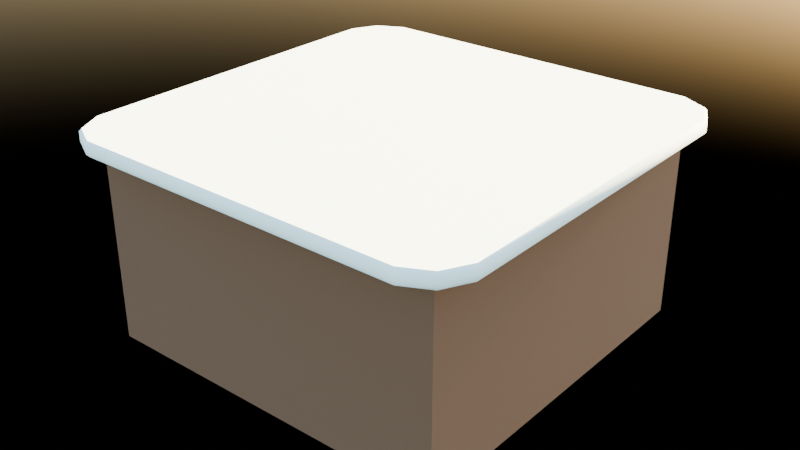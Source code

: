 # Source: Counter_2.blend  (saved by Blender 4.3.34; exported with 4.5.12 LTS)
import bpy
from mathutils import Matrix  # noqa: F401  (used for matrix-valued properties, if any)

bpy.ops.wm.read_factory_settings(use_empty=True)
scene = bpy.context.scene
scene.name = 'Scene'

# ---- collections
col_collection = bpy.data.collections.new('Collection'); scene.collection.children.link(col_collection)

# ---- materials (node trees are filled in below, after node groups)
mat_wood_1 = bpy.data.materials.new('Wood 1')
mat_wood_1.alpha_threshold = 0.0
mat_wood_1.roughness = 0.5
mat_wood_1.line_color = (0.0, 0.0, 0.0, 1.0)
mat_counter_top = bpy.data.materials.new('counter top')

# ---- material node trees
mat_wood_1.use_nodes = True; mat_wood_1.node_tree.nodes.clear()
_N = mat_wood_1.node_tree.nodes; _L = mat_wood_1.node_tree.links
n0 = _N.new('ShaderNodeOutputMaterial'); n0.name = 'Material Output'; n0.location = (300, 300)
n1 = _N.new('ShaderNodeBsdfPrincipled'); n1.name = 'Principled BSDF'; n1.location = (10, 300)
n1.inputs[0].default_value = (0.107, 0.05922, 0.03323, 1.0)
n1.inputs[2].default_value = 1.0
n1.inputs[3].default_value = 1.45
_L.new(n1.outputs[0], n0.inputs[0])
n0.is_active_output = True
mat_counter_top.use_nodes = True; mat_counter_top.node_tree.nodes.clear()
_N = mat_counter_top.node_tree.nodes; _L = mat_counter_top.node_tree.links
n0 = _N.new('ShaderNodeBsdfPrincipled'); n0.name = 'Principled BSDF'; n0.location = (10, 300)
n0.inputs[0].default_value = (0.7108, 0.9021, 0.9021, 1.0)
n0.inputs[2].default_value = 1.0
n1 = _N.new('ShaderNodeOutputMaterial'); n1.name = 'Material Output'; n1.location = (300, 300)
_L.new(n0.outputs[0], n1.inputs[0])
n1.is_active_output = True

# ---- world
world_world = bpy.data.worlds.new('World'); scene.world = world_world
world_world.use_nodes = True; world_world.node_tree.nodes.clear()
_N = world_world.node_tree.nodes; _L = world_world.node_tree.links
n0 = _N.new('ShaderNodeOutputWorld'); n0.name = 'World Output'; n0.location = (300, 300)
n1 = _N.new('ShaderNodeBackground'); n1.name = 'Background'; n1.location = (10, 300)
n2 = _N.new('ShaderNodeTexSky'); n2.name = 'Sky Texture'; n2.location = (-190, 280)
_L.new(n1.outputs[0], n0.inputs[0])
_L.new(n2.outputs[0], n1.inputs[0])
n0.is_active_output = True
world_world.color = (0.05088, 0.05088, 0.05088)
world_world.sun_shadow_jitter_overblur = 0.0

# ---- meshes
me_cube = bpy.data.meshes.new('Cube')
me_cube.from_pydata([(1.0, 0.8609, 0.0289), (1.0, 0.8609, -0.9474), (1.0, -0.8609, 0.0289), (1.0, -0.8609, -0.9474), (-1.0, 1.0, 0.08154), (-1.0, 1.0, -1.0), (-1.0, -1.0, 0.08154), (-1.0, -1.0, -1.0), (1.0, 0.8609, -0.3368), (1.0, 0.8609, -0.5817), (-1.0, -1.0, -0.529), (-1.0, -1.0, -0.3894), (1.0, -0.8609, -0.3368), (1.0, -0.8609, -0.5817), (-1.0, 1.0, -0.529), (-1.0, 1.0, -0.3894), (1.0, 1.0, 0.08154), (1.0, -1.0, 0.08154), (1.0, -1.0, -1.0), (1.0, 1.0, -1.0), (1.0, 1.0, -0.3894), (1.0, -1.0, -0.3894), (1.0, -1.0, -0.529), (1.0, 1.0, -0.529), (0.6602, 0.8609, 0.0289), (0.6602, -0.8609, 0.0289), (0.6602, -0.8609, -0.9474), (0.6602, 0.8609, -0.9474), (0.6602, 0.8609, -0.3368), (0.6602, -0.8609, -0.3368), (0.6602, -0.8609, -0.5817), (0.6602, 0.8609, -0.5817)], [], [(16, 4, 6, 17), (18, 22, 10, 7), (5, 19, 18, 7), (15, 4, 16, 20), (11, 6, 4, 15), (1, 27, 31, 9), (5, 14, 23, 19), (21, 17, 6, 11), (7, 10, 14, 5), (15, 20, 23, 14), (20, 21, 22, 23), (11, 15, 14, 10), (21, 11, 10, 22), (8, 28, 24, 0), (2, 0, 16, 17), (1, 3, 18, 19), (8, 12, 21, 20), (13, 9, 23, 22), (9, 1, 19, 23), (3, 13, 22, 18), (0, 8, 20, 16), (12, 2, 17, 21), (28, 29, 25, 24), (27, 26, 30, 31), (12, 29, 28, 8), (0, 24, 25, 2), (2, 25, 29, 12), (13, 30, 26, 3), (9, 31, 30, 13), (3, 26, 27, 1), (3, 1, 9, 13), (0, 2, 12, 8)])
_uv = me_cube.uv_layers.new(name='UVMap')
_uv.uv.foreach_set('vector', [0.625, 0.5, 0.875, 0.5, 0.875, 0.75, 0.625, 0.75, 0.375, 0.75, 0.4839, 0.75, 0.4839, 1.0, 0.375, 1.0, 0.125, 0.5, 0.375, 0.5, 0.375, 0.75, 0.125, 0.75, 0.5161, 0.25, 0.625, 0.25, 0.625, 0.5, 0.5161, 0.5, 0.5161, 0.0, 0.625, 0.0, 0.625, 0.25, 0.5161, 0.25, 0.3866, 0.5063, 0.3866, 0.5063, 0.4723, 0.5063, 0.4723, 0.5063, 0.375, 0.25, 0.4839, 0.25, 0.4839, 0.5, 0.375, 0.5, 0.5161, 0.75, 0.625, 0.75, 0.625, 1.0, 0.5161, 1.0, 0.375, 0.0, 0.4839, 0.0, 0.4839, 0.25, 0.375, 0.25, 0.5161, 0.25, 0.5161, 0.5, 0.4839, 0.5, 0.4839, 0.25, 0.5161, 0.5, 0.5161, 0.75, 0.4839, 0.75, 0.4839, 0.5, 0.5161, 0.0, 0.5161, 0.25, 0.4839, 0.25, 0.4839, 0.0, 0.5161, 0.75, 0.5161, 1.0, 0.4839, 1.0, 0.4839, 0.75, 0.5277, 0.5063, 0.5277, 0.5063, 0.6134, 0.5063, 0.6134, 0.5063, 0.6134, 0.7437, 0.6134, 0.5063, 0.625, 0.5, 0.625, 0.75, 0.3866, 0.5063, 0.3866, 0.7437, 0.375, 0.75, 0.375, 0.5, 0.5277, 0.5063, 0.5277, 0.7437, 0.5161, 0.75, 0.5161, 0.5, 0.4723, 0.7437, 0.4723, 0.5063, 0.4839, 0.5, 0.4839, 0.75, 0.4723, 0.5063, 0.3866, 0.5063, 0.375, 0.5, 0.4839, 0.5, 0.3866, 0.7437, 0.4723, 0.7437, 0.4839, 0.75, 0.375, 0.75, 0.6134, 0.5063, 0.5277, 0.5063, 0.5161, 0.5, 0.625, 0.5, 0.5277, 0.7437, 0.6134, 0.7437, 0.625, 0.75, 0.5161, 0.75, 0.5277, 0.5063, 0.5277, 0.7437, 0.6134, 0.7437, 0.6134, 0.5063, 0.3866, 0.5063, 0.3866, 0.7437, 0.4723, 0.7437, 0.4723, 0.5063, 0.5277, 0.7437, 0.5277, 0.7437, 0.5277, 0.5063, 0.5277, 0.5063, 0.6134, 0.5063, 0.6134, 0.5063, 0.6134, 0.7437, 0.6134, 0.7437, 0.6134, 0.7437, 0.6134, 0.7437, 0.5277, 0.7437, 0.5277, 0.7437, 0.4723, 0.7437, 0.4723, 0.7437, 0.3866, 0.7437, 0.3866, 0.7437, 0.4723, 0.5063, 0.4723, 0.5063, 0.4723, 0.7437, 0.4723, 0.7437, 0.3866, 0.7437, 0.3866, 0.7437, 0.3866, 0.5063, 0.3866, 0.5063, 0.0, 0.0, 0.0, 0.0, 0.0, 0.0, 0.0, 0.0, 0.0, 0.0, 0.0, 0.0, 0.0, 0.0, 0.0, 0.0])
me_cube.materials.append(mat_wood_1)
me_cube.use_mirror_vertex_groups = False
me_cube.update()
me_cube_001 = bpy.data.meshes.new('Cube.001')
me_cube_001.from_pydata([(0.9214, 1.139, 0.08154), (0.925, 1.154, 0.09684), (1.139, 0.9214, 0.08154), (1.154, 0.925, 0.09684), (1.139, -0.9214, 0.08154), (1.154, -0.925, 0.09684), (0.9214, -1.139, 0.08154), (0.925, -1.154, 0.09684), (-1.139, 0.9214, 0.08154), (-1.154, 0.925, 0.09684), (-0.9214, 1.139, 0.08154), (-0.925, 1.154, 0.09684), (-0.9214, -1.139, 0.08154), (-0.925, -1.154, 0.09684), (-1.139, -0.9214, 0.08154), (-1.154, -0.925, 0.09684), (1.077, 1.077, 0.09684), (1.066, 1.066, 0.08154), (1.077, -1.077, 0.09684), (1.066, -1.066, 0.08154), (-1.077, -1.077, 0.09684), (-1.066, -1.066, 0.08154), (-1.077, 1.077, 0.09684), (-1.066, 1.066, 0.08154), (1.141, 0.9218, 0.1642), (1.154, 0.925, 0.1508), (0.9218, 1.141, 0.1642), (0.925, 1.154, 0.1508), (0.9218, -1.141, 0.1642), (0.925, -1.154, 0.1508), (1.141, -0.9218, 0.1642), (1.154, -0.925, 0.1508), (-0.9218, 1.141, 0.1642), (-0.925, 1.154, 0.1508), (-1.141, 0.9218, 0.1642), (-1.154, 0.925, 0.1508), (-1.141, -0.9218, 0.1642), (-1.154, -0.925, 0.1508), (-0.9218, -1.141, 0.1642), (-0.925, -1.154, 0.1508), (1.077, 1.077, 0.1508), (1.067, 1.067, 0.1642), (1.077, -1.077, 0.1508), (1.067, -1.067, 0.1642), (-1.077, -1.077, 0.1508), (-1.067, -1.067, 0.1642), (-1.077, 1.077, 0.1508), (-1.067, 1.067, 0.1642)], [], [(0, 17, 2, 4, 19, 6, 12, 21, 14, 8, 23, 10), (5, 3, 25, 31), (9, 15, 37, 35), (20, 44, 37, 15), (24, 41, 26, 32, 47, 34, 36, 45, 38, 28, 43, 30), (46, 22, 9, 35), (5, 31, 42, 18), (40, 16, 1, 27), (33, 11, 22, 46), (1, 11, 33, 27), (13, 7, 29, 39), (13, 39, 44, 20), (21, 12, 13, 20), (23, 8, 9, 22), (19, 4, 5, 18), (17, 0, 1, 16), (4, 2, 3, 5), (11, 1, 0, 10), (7, 13, 12, 6), (15, 9, 8, 14), (2, 17, 16, 3), (6, 19, 18, 7), (14, 21, 20, 15), (10, 23, 22, 11), (18, 42, 29, 7), (45, 36, 37, 44), (47, 32, 33, 46), (43, 28, 29, 42), (41, 24, 25, 40), (24, 30, 31, 25), (32, 26, 27, 33), (28, 38, 39, 29), (36, 34, 35, 37), (26, 41, 40, 27), (30, 43, 42, 31), (38, 45, 44, 39), (34, 47, 46, 35), (25, 3, 16, 40)])
me_cube_001.polygons.foreach_set('use_smooth', [True] * 38)
_k = set([(0, 10), (0, 17), (2, 4), (2, 17), (4, 19), (6, 12), (6, 19), (8, 14), (8, 23), (10, 23), (12, 21), (14, 21), (24, 30), (24, 41), (26, 32), (26, 41), (28, 38), (28, 43), (30, 43), (32, 47), (34, 36), (34, 47), (36, 45), (38, 45)])
me_cube_001.attributes.new('sharp_edge', 'BOOLEAN', 'EDGE').data.foreach_set('value', [ (min(e.vertices), max(e.vertices)) in _k for e in me_cube_001.edges])
_uv = me_cube_001.uv_layers.new(name='UVMap')
_uv.uv.foreach_set('vector', [0.868, 0.5267, 0.9278, 0.5416, 0.958, 0.5704, 0.9572, 0.9358, 0.9269, 0.9643, 0.867, 0.9785, 0.1041, 0.974, 0.04434, 0.9592, 0.01415, 0.9303, 0.01498, 0.5649, 0.0453, 0.5365, 0.1052, 0.5223, 0.07284, 0.04263, 0.8387, 0.04289, 0.8387, 0.04352, 0.07282, 0.04326, 0.06378, 0.04137, 0.8088, 0.04162, 0.8087, 0.04225, 0.06375, 0.042, 0.8775, 0.04165, 0.8775, 0.04228, 0.8087, 0.04225, 0.8088, 0.04162, 0.01523, 0.1071, 0.04575, 0.07839, 0.106, 0.06416, 0.8692, 0.06859, 0.9294, 0.08353, 0.9598, 0.1126, 0.959, 0.4781, 0.9285, 0.5068, 0.8682, 0.521, 0.105, 0.5166, 0.0448, 0.5017, 0.01441, 0.4726, 0.009826, 0.04198, 0.00985, 0.04135, 0.06378, 0.04137, 0.06375, 0.042, 0.07284, 0.04263, 0.07282, 0.04326, 0.009778, 0.04324, 0.009802, 0.04261, 0.009802, 0.04261, 0.009826, 0.04198, 0.07287, 0.042, 0.07284, 0.04263, 0.8387, 0.04289, 0.8387, 0.04226, 0.9018, 0.04228, 0.9018, 0.04291, 0.07287, 0.042, 0.8387, 0.04226, 0.8387, 0.04289, 0.07284, 0.04263, 0.0638, 0.04074, 0.8088, 0.04099, 0.8088, 0.04162, 0.06378, 0.04137, 0.0638, 0.04074, 0.06378, 0.04137, 0.00985, 0.04135, 0.009874, 0.04072, 0.04434, 0.9592, 0.1041, 0.974, 0.1026, 0.977, 0.03962, 0.9614, 0.0453, 0.5365, 0.01498, 0.5649, 0.008643, 0.5642, 0.04059, 0.5342, 0.9269, 0.9643, 0.9572, 0.9358, 0.9635, 0.9366, 0.9316, 0.9666, 0.9278, 0.5416, 0.868, 0.5267, 0.8695, 0.5237, 0.9325, 0.5393, 0.9572, 0.9358, 0.958, 0.5704, 0.9644, 0.5697, 0.9635, 0.9366, 0.1037, 0.5193, 0.8695, 0.5237, 0.868, 0.5267, 0.1052, 0.5223, 0.8685, 0.9815, 0.1026, 0.977, 0.1041, 0.974, 0.867, 0.9785, 0.007816, 0.931, 0.008643, 0.5642, 0.01498, 0.5649, 0.01415, 0.9303, 0.958, 0.5704, 0.9278, 0.5416, 0.9325, 0.5393, 0.9644, 0.5697, 0.867, 0.9785, 0.9269, 0.9643, 0.9316, 0.9666, 0.8685, 0.9815, 0.01415, 0.9303, 0.04434, 0.9592, 0.03962, 0.9614, 0.007816, 0.931, 0.1052, 0.5223, 0.0453, 0.5365, 0.04059, 0.5342, 0.1037, 0.5193, 0.8775, 0.04102, 0.8775, 0.04165, 0.8088, 0.04162, 0.8088, 0.04099, 0.9285, 0.5068, 0.959, 0.4781, 0.9646, 0.4788, 0.9326, 0.5088, 0.9294, 0.08353, 0.8692, 0.06859, 0.8706, 0.06594, 0.9336, 0.08157, 0.0448, 0.5017, 0.105, 0.5166, 0.1037, 0.5193, 0.04065, 0.5036, 0.04575, 0.07839, 0.01523, 0.1071, 0.009675, 0.1064, 0.04162, 0.07639, 0.01523, 0.1071, 0.01441, 0.4726, 0.008848, 0.4733, 0.009675, 0.1064, 0.8692, 0.06859, 0.106, 0.06416, 0.1047, 0.06149, 0.8706, 0.06594, 0.105, 0.5166, 0.8682, 0.521, 0.8695, 0.5237, 0.1037, 0.5193, 0.959, 0.4781, 0.9598, 0.1126, 0.9654, 0.112, 0.9646, 0.4788, 0.106, 0.06416, 0.04575, 0.07839, 0.04162, 0.07639, 0.1047, 0.06149, 0.01441, 0.4726, 0.0448, 0.5017, 0.04065, 0.5036, 0.008848, 0.4733, 0.8682, 0.521, 0.9285, 0.5068, 0.9326, 0.5088, 0.8695, 0.5237, 0.9598, 0.1126, 0.9294, 0.08353, 0.9336, 0.08157, 0.9654, 0.112, 0.8387, 0.04352, 0.8387, 0.04289, 0.9018, 0.04291, 0.9017, 0.04354])
me_cube_001.materials.append(mat_counter_top)
me_cube_001.use_mirror_vertex_groups = False
me_cube_001.update()

# ---- objects
ob_cube = bpy.data.objects.new('Cube', me_cube)
ob_cube_001 = bpy.data.objects.new('Cube.001', me_cube_001)

# ---- transforms, parenting, visibility, modifiers, constraints
ob_cube.location = (0.0, 0.0, 0.0)
ob_cube.lock_rotations_4d = False
ob_cube.empty_display_type = 'ARROWS'
ob_cube.lineart.crease_threshold = 0.0
ob_cube_001.location = (0.0, 0.0, 0.0)
ob_cube_001.lock_rotations_4d = False
ob_cube_001.empty_display_type = 'ARROWS'
ob_cube_001.lineart.crease_threshold = 0.0

# ---- collection membership
col_collection.objects.link(ob_cube)
col_collection.objects.link(ob_cube_001)

# ---- scene / render settings (as saved in the file)
scene.frame_start = 1; scene.frame_end = 250; scene.frame_set(1)
scene.render.engine = 'CYCLES'
bpy.context.view_layer.update()

# ---- added for rendering (the .blend has no active camera): camera
cam_auto = bpy.data.cameras.new('AutoCamera')
cam_auto.lens = 50.0
cam_auto.sensor_width = 36.0
cam_auto.clip_end = 1000.0
ob_auto_camera = bpy.data.objects.new('AutoCamera', cam_auto)
scene.collection.objects.link(ob_auto_camera)
ob_auto_camera.location = (3.20704, -3.84844, 2.14774)
ob_auto_camera.rotation_euler = (1.09748, -7.21219e-08, 0.694738)
scene.camera = ob_auto_camera
bpy.context.view_layer.update()
